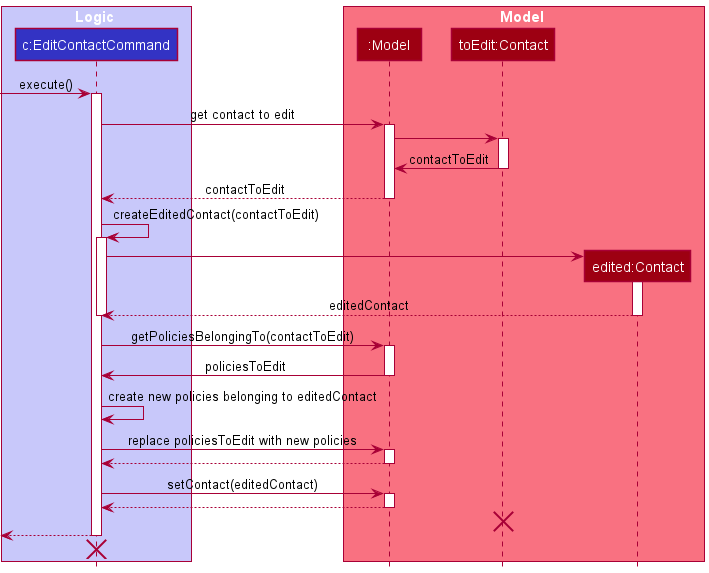

The diagram above was rendered by PlantUML. Its source (embedded in the PNG):
@startuml
!include style.puml

box Logic LOGIC_COLOR_T1


participant "c:EditContactCommand" as EditContactCommand LOGIC_COLOR
end box

box Model MODEL_COLOR_T1
participant ":Model" as Model MODEL_COLOR

participant "toEdit:Contact" as ToEdit MODEL_COLOR
participant "edited:Contact" as Edited MODEL_COLOR

end box

[-> EditContactCommand : execute()

activate EditContactCommand

EditContactCommand -> Model : get contact to edit
activate Model

Model -> ToEdit
activate ToEdit
ToEdit -> Model: contactToEdit
deactivate ToEdit

Model --> EditContactCommand : contactToEdit
deactivate Model

EditContactCommand -> EditContactCommand : createEditedContact(contactToEdit)
activate EditContactCommand

create Edited
EditContactCommand -> Edited
activate Edited
Edited --> EditContactCommand : editedContact
deactivate Edited
deactivate EditContactCommand

EditContactCommand -> Model : getPoliciesBelongingTo(contactToEdit)

activate Model
Model -> EditContactCommand : policiesToEdit
deactivate Model

EditContactCommand -> EditContactCommand: create new policies belonging to editedContact

EditContactCommand -> Model : replace policiesToEdit with new policies

activate Model
Model --> EditContactCommand
deactivate Model


EditContactCommand -> Model : setContact(editedContact)

activate Model
Model --> EditContactCommand
deactivate Model

EditContactCommand -[hidden]-> ToEdit
destroy ToEdit

[<-- EditContactCommand
deactivate EditContactCommand
Model -[hidden]-> EditContactCommand

destroy EditContactCommand
@enduml